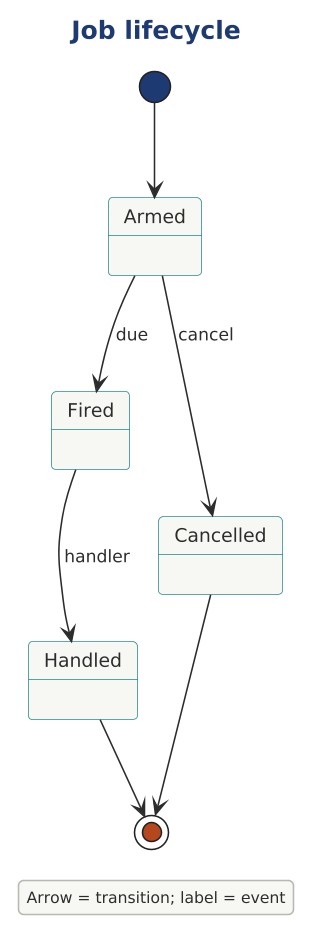

The diagram above was rendered by PlantUML. Its source (embedded in the PNG):
@startuml

scale 1.5625



' AD-AHC-P02 P02-UML-SM-002 | P02-EVD-014
!include ../../../../../../../../tooling/styles/plantuml/behavioral/statemachine-diagram-style.iuml
title Job lifecycle
[*] --> Armed
Armed --> Fired : due
Armed --> Cancelled : cancel
Fired --> Handled : handler
Handled --> [*]
Cancelled --> [*]
legend right
Arrow = transition; label = event
endlegend
@enduml